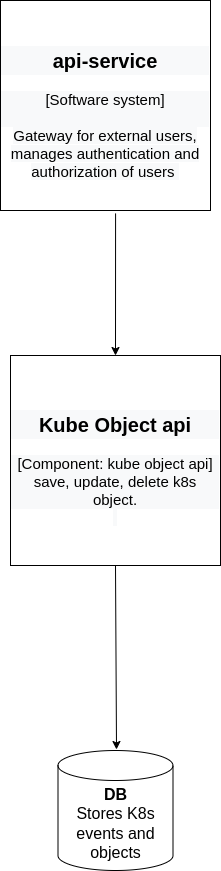

The diagram above was exported from draw.io. Its source (the exported page's mxGraphModel, read from the mxfile embedded in the PNG):
<mxGraphModel dx="1422" dy="733" grid="1" gridSize="10" guides="1" tooltips="1" connect="1" arrows="1" fold="1" page="1" pageScale="1" pageWidth="850" pageHeight="1100" math="0" shadow="0">
  <root>
    <mxCell id="0" />
    <mxCell id="1" parent="0" />
    <mxCell id="GEyehUkhTMFQI-Zs7p2Q-1" value="&lt;h1 style=&quot;color: rgb(0, 0, 0); font-family: Helvetica; font-style: normal; font-variant-ligatures: normal; font-variant-caps: normal; letter-spacing: normal; orphans: 2; text-align: center; text-indent: 0px; text-transform: none; widows: 2; word-spacing: 0px; -webkit-text-stroke-width: 0px; background-color: rgb(248, 249, 250); text-decoration-thickness: initial; text-decoration-style: initial; text-decoration-color: initial;&quot;&gt;&lt;font style=&quot;font-size: 20px;&quot;&gt;api-service&lt;/font&gt;&lt;/h1&gt;&lt;div style=&quot;color: rgb(0, 0, 0); font-family: Helvetica; font-size: 15px; font-style: normal; font-variant-ligatures: normal; font-variant-caps: normal; font-weight: 400; letter-spacing: normal; orphans: 2; text-align: center; text-indent: 0px; text-transform: none; widows: 2; word-spacing: 0px; -webkit-text-stroke-width: 0px; background-color: rgb(248, 249, 250); text-decoration-thickness: initial; text-decoration-style: initial; text-decoration-color: initial;&quot;&gt;[Software system]&lt;/div&gt;&lt;div style=&quot;color: rgb(0, 0, 0); font-family: Helvetica; font-size: 15px; font-style: normal; font-variant-ligatures: normal; font-variant-caps: normal; font-weight: 400; letter-spacing: normal; orphans: 2; text-align: center; text-indent: 0px; text-transform: none; widows: 2; word-spacing: 0px; -webkit-text-stroke-width: 0px; background-color: rgb(248, 249, 250); text-decoration-thickness: initial; text-decoration-style: initial; text-decoration-color: initial;&quot;&gt;&lt;br&gt;&lt;/div&gt;&lt;span style=&quot;color: rgb(0, 0, 0); font-family: Helvetica; font-size: 15px; font-style: normal; font-variant-ligatures: normal; font-variant-caps: normal; font-weight: 400; letter-spacing: normal; orphans: 2; text-align: center; text-indent: 0px; text-transform: none; widows: 2; word-spacing: 0px; -webkit-text-stroke-width: 0px; background-color: rgb(248, 249, 250); text-decoration-thickness: initial; text-decoration-style: initial; text-decoration-color: initial; float: none; display: inline !important;&quot;&gt;Gateway for external users, manages authentication and authorization of users&amp;nbsp;&lt;/span&gt;" style="rounded=0;whiteSpace=wrap;html=1;" vertex="1" parent="1">
      <mxGeometry x="330" y="90" width="210" height="210" as="geometry" />
    </mxCell>
    <mxCell id="GEyehUkhTMFQI-Zs7p2Q-2" value="&lt;h1 style=&quot;color: rgb(0, 0, 0); font-family: Helvetica; font-style: normal; font-variant-ligatures: normal; font-variant-caps: normal; letter-spacing: normal; orphans: 2; text-align: center; text-indent: 0px; text-transform: none; widows: 2; word-spacing: 0px; -webkit-text-stroke-width: 0px; background-color: rgb(248, 249, 250); text-decoration-thickness: initial; text-decoration-style: initial; text-decoration-color: initial;&quot;&gt;&lt;span style=&quot;font-size: 20px;&quot;&gt;Kube Object api&lt;/span&gt;&lt;/h1&gt;&lt;div style=&quot;color: rgb(0, 0, 0); font-family: Helvetica; font-size: 15px; font-style: normal; font-variant-ligatures: normal; font-variant-caps: normal; font-weight: 400; letter-spacing: normal; orphans: 2; text-align: center; text-indent: 0px; text-transform: none; widows: 2; word-spacing: 0px; -webkit-text-stroke-width: 0px; background-color: rgb(248, 249, 250); text-decoration-thickness: initial; text-decoration-style: initial; text-decoration-color: initial;&quot;&gt;[Component: kube object api]&lt;/div&gt;&lt;div style=&quot;color: rgb(0, 0, 0); font-family: Helvetica; font-size: 15px; font-style: normal; font-variant-ligatures: normal; font-variant-caps: normal; font-weight: 400; letter-spacing: normal; orphans: 2; text-align: center; text-indent: 0px; text-transform: none; widows: 2; word-spacing: 0px; -webkit-text-stroke-width: 0px; background-color: rgb(248, 249, 250); text-decoration-thickness: initial; text-decoration-style: initial; text-decoration-color: initial;&quot;&gt;save, update, delete k8s object.&lt;/div&gt;&lt;span style=&quot;color: rgb(0, 0, 0); font-family: Helvetica; font-size: 15px; font-style: normal; font-variant-ligatures: normal; font-variant-caps: normal; font-weight: 400; letter-spacing: normal; orphans: 2; text-align: center; text-indent: 0px; text-transform: none; widows: 2; word-spacing: 0px; -webkit-text-stroke-width: 0px; background-color: rgb(248, 249, 250); text-decoration-thickness: initial; text-decoration-style: initial; text-decoration-color: initial; float: none; display: inline !important;&quot;&gt;&amp;nbsp;&lt;/span&gt;" style="rounded=0;whiteSpace=wrap;html=1;" vertex="1" parent="1">
      <mxGeometry x="340" y="445" width="210" height="210" as="geometry" />
    </mxCell>
    <mxCell id="GEyehUkhTMFQI-Zs7p2Q-3" value="&lt;b style=&quot;font-size: 16px; background-color: rgb(255, 255, 255);&quot;&gt;DB&lt;br&gt;&lt;/b&gt;&lt;span style=&quot;font-size: 16px; background-color: rgb(255, 255, 255);&quot;&gt;Stores K8s events and objects&lt;/span&gt;" style="shape=cylinder3;whiteSpace=wrap;html=1;boundedLbl=1;backgroundOutline=1;size=15;" vertex="1" parent="1">
      <mxGeometry x="387.5" y="840" width="115" height="120" as="geometry" />
    </mxCell>
    <mxCell id="GEyehUkhTMFQI-Zs7p2Q-6" value="" style="endArrow=classic;html=1;rounded=0;entryX=0.5;entryY=0;entryDx=0;entryDy=0;exitX=0.548;exitY=1.014;exitDx=0;exitDy=0;exitPerimeter=0;" edge="1" parent="1" source="GEyehUkhTMFQI-Zs7p2Q-1" target="GEyehUkhTMFQI-Zs7p2Q-2">
      <mxGeometry width="50" height="50" relative="1" as="geometry">
        <mxPoint x="400" y="420" as="sourcePoint" />
        <mxPoint x="450" y="370" as="targetPoint" />
      </mxGeometry>
    </mxCell>
    <mxCell id="GEyehUkhTMFQI-Zs7p2Q-7" value="" style="endArrow=classic;html=1;rounded=0;entryX=0.5;entryY=0;entryDx=0;entryDy=0;exitX=0.5;exitY=1;exitDx=0;exitDy=0;" edge="1" parent="1" source="GEyehUkhTMFQI-Zs7p2Q-2">
      <mxGeometry width="50" height="50" relative="1" as="geometry">
        <mxPoint x="446.0799999999999" y="696.94" as="sourcePoint" />
        <mxPoint x="446" y="839" as="targetPoint" />
      </mxGeometry>
    </mxCell>
  </root>
</mxGraphModel>